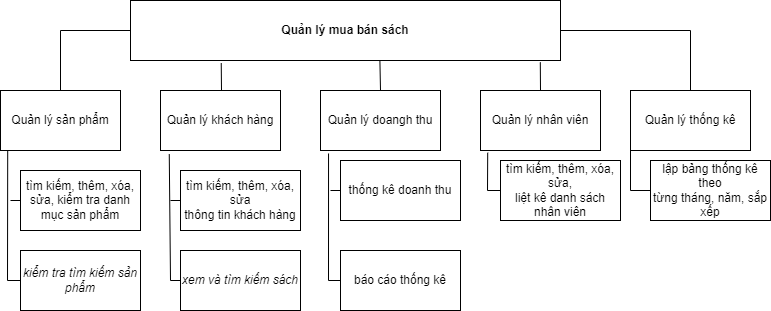

The diagram above was exported from draw.io. Its source (the exported page's mxGraphModel, read from the mxfile embedded in the PNG):
<mxGraphModel dx="1278" dy="539" grid="1" gridSize="10" guides="1" tooltips="1" connect="1" arrows="1" fold="1" page="1" pageScale="1" pageWidth="827" pageHeight="1169" math="0" shadow="0">
  <root>
    <mxCell id="0" />
    <mxCell id="1" parent="0" />
    <mxCell id="Zhmc8IjtDp4DPbcTTolg-1" value="&lt;b&gt;Quản lý mua bán sách&lt;/b&gt;" style="rounded=0;whiteSpace=wrap;html=1;" vertex="1" parent="1">
      <mxGeometry x="180" y="50" width="430" height="60" as="geometry" />
    </mxCell>
    <mxCell id="Zhmc8IjtDp4DPbcTTolg-3" value="Quản lý sản phẩm" style="rounded=0;whiteSpace=wrap;html=1;" vertex="1" parent="1">
      <mxGeometry x="50" y="140" width="120" height="60" as="geometry" />
    </mxCell>
    <mxCell id="Zhmc8IjtDp4DPbcTTolg-4" value="" style="endArrow=none;html=1;rounded=0;exitX=0.5;exitY=0;exitDx=0;exitDy=0;entryX=0;entryY=0.5;entryDx=0;entryDy=0;" edge="1" parent="1" source="Zhmc8IjtDp4DPbcTTolg-3" target="Zhmc8IjtDp4DPbcTTolg-1">
      <mxGeometry width="50" height="50" relative="1" as="geometry">
        <mxPoint x="390" y="230" as="sourcePoint" />
        <mxPoint x="440" y="180" as="targetPoint" />
        <Array as="points">
          <mxPoint x="110" y="80" />
        </Array>
      </mxGeometry>
    </mxCell>
    <mxCell id="Zhmc8IjtDp4DPbcTTolg-5" value="Quản lý khách hàng" style="rounded=0;whiteSpace=wrap;html=1;" vertex="1" parent="1">
      <mxGeometry x="210" y="140" width="120" height="60" as="geometry" />
    </mxCell>
    <mxCell id="Zhmc8IjtDp4DPbcTTolg-6" value="Quản lý doangh thu" style="rounded=0;whiteSpace=wrap;html=1;" vertex="1" parent="1">
      <mxGeometry x="370" y="140" width="120" height="60" as="geometry" />
    </mxCell>
    <mxCell id="Zhmc8IjtDp4DPbcTTolg-7" value="Quản lý nhân viên" style="rounded=0;whiteSpace=wrap;html=1;" vertex="1" parent="1">
      <mxGeometry x="530" y="140" width="120" height="60" as="geometry" />
    </mxCell>
    <mxCell id="Zhmc8IjtDp4DPbcTTolg-8" value="Quản lý thống kê" style="rounded=0;whiteSpace=wrap;html=1;" vertex="1" parent="1">
      <mxGeometry x="680" y="140" width="120" height="60" as="geometry" />
    </mxCell>
    <mxCell id="Zhmc8IjtDp4DPbcTTolg-9" value="" style="endArrow=none;html=1;rounded=0;entryX=0.211;entryY=1.043;entryDx=0;entryDy=0;entryPerimeter=0;" edge="1" parent="1" target="Zhmc8IjtDp4DPbcTTolg-1">
      <mxGeometry width="50" height="50" relative="1" as="geometry">
        <mxPoint x="271" y="140" as="sourcePoint" />
        <mxPoint x="270" y="110" as="targetPoint" />
      </mxGeometry>
    </mxCell>
    <mxCell id="Zhmc8IjtDp4DPbcTTolg-12" value="" style="endArrow=none;html=1;rounded=0;entryX=0.5;entryY=0;entryDx=0;entryDy=0;exitX=0.58;exitY=1.003;exitDx=0;exitDy=0;exitPerimeter=0;" edge="1" parent="1" source="Zhmc8IjtDp4DPbcTTolg-1" target="Zhmc8IjtDp4DPbcTTolg-6">
      <mxGeometry width="50" height="50" relative="1" as="geometry">
        <mxPoint x="390" y="230" as="sourcePoint" />
        <mxPoint x="440" y="180" as="targetPoint" />
      </mxGeometry>
    </mxCell>
    <mxCell id="Zhmc8IjtDp4DPbcTTolg-13" value="" style="endArrow=none;html=1;rounded=0;entryX=0.5;entryY=0;entryDx=0;entryDy=0;exitX=0.953;exitY=1.03;exitDx=0;exitDy=0;exitPerimeter=0;" edge="1" parent="1" source="Zhmc8IjtDp4DPbcTTolg-1" target="Zhmc8IjtDp4DPbcTTolg-7">
      <mxGeometry width="50" height="50" relative="1" as="geometry">
        <mxPoint x="390" y="230" as="sourcePoint" />
        <mxPoint x="440" y="180" as="targetPoint" />
      </mxGeometry>
    </mxCell>
    <mxCell id="Zhmc8IjtDp4DPbcTTolg-14" value="" style="endArrow=none;html=1;rounded=0;exitX=1;exitY=0.5;exitDx=0;exitDy=0;entryX=0.5;entryY=0;entryDx=0;entryDy=0;" edge="1" parent="1" source="Zhmc8IjtDp4DPbcTTolg-1" target="Zhmc8IjtDp4DPbcTTolg-8">
      <mxGeometry width="50" height="50" relative="1" as="geometry">
        <mxPoint x="390" y="230" as="sourcePoint" />
        <mxPoint x="440" y="180" as="targetPoint" />
        <Array as="points">
          <mxPoint x="740" y="80" />
        </Array>
      </mxGeometry>
    </mxCell>
    <mxCell id="Zhmc8IjtDp4DPbcTTolg-15" value="tìm kiếm, thêm, xóa,&lt;br&gt;sửa, kiểm tra danh mục sản phẩm" style="rounded=0;whiteSpace=wrap;html=1;" vertex="1" parent="1">
      <mxGeometry x="70" y="220" width="120" height="60" as="geometry" />
    </mxCell>
    <mxCell id="Zhmc8IjtDp4DPbcTTolg-16" value="" style="endArrow=none;html=1;rounded=0;exitX=0.06;exitY=1.01;exitDx=0;exitDy=0;exitPerimeter=0;entryX=0;entryY=0.5;entryDx=0;entryDy=0;" edge="1" parent="1" source="Zhmc8IjtDp4DPbcTTolg-3" target="Zhmc8IjtDp4DPbcTTolg-18">
      <mxGeometry width="50" height="50" relative="1" as="geometry">
        <mxPoint x="50" y="210" as="sourcePoint" />
        <mxPoint x="57" y="330" as="targetPoint" />
        <Array as="points">
          <mxPoint x="57" y="330" />
        </Array>
      </mxGeometry>
    </mxCell>
    <mxCell id="Zhmc8IjtDp4DPbcTTolg-17" value="" style="endArrow=none;html=1;rounded=0;" edge="1" parent="1">
      <mxGeometry width="50" height="50" relative="1" as="geometry">
        <mxPoint x="60" y="250" as="sourcePoint" />
        <mxPoint x="70" y="250" as="targetPoint" />
      </mxGeometry>
    </mxCell>
    <mxCell id="Zhmc8IjtDp4DPbcTTolg-18" value="&lt;i&gt;&lt;span style=&quot;font-size:13.0pt;line-height:107%;&lt;br/&gt;font-family:&amp;quot;Times New Roman&amp;quot;,serif;mso-fareast-font-family:&amp;quot;MS Mincho&amp;quot;;&lt;br/&gt;mso-fareast-theme-font:minor-fareast;mso-ansi-language:EN-US;mso-fareast-language:&lt;br/&gt;EN-US;mso-bidi-language:AR-SA;mso-bidi-font-weight:bold&quot;&gt;kiểm tra tìm kiếm sản phẩm&lt;/span&gt;&lt;/i&gt;" style="rounded=0;whiteSpace=wrap;html=1;" vertex="1" parent="1">
      <mxGeometry x="70" y="300" width="120" height="60" as="geometry" />
    </mxCell>
    <mxCell id="Zhmc8IjtDp4DPbcTTolg-20" value="&lt;i&gt;&lt;span style=&quot;font-size:13.0pt;line-height:107%;&lt;br/&gt;font-family:&amp;quot;Times New Roman&amp;quot;,serif;mso-fareast-font-family:&amp;quot;MS Mincho&amp;quot;;&lt;br/&gt;mso-fareast-theme-font:minor-fareast;mso-ansi-language:EN-US;mso-fareast-language:&lt;br/&gt;EN-US;mso-bidi-language:AR-SA;mso-bidi-font-weight:bold&quot;&gt;xem và tìm kiếm sách&lt;/span&gt;&lt;/i&gt;" style="rounded=0;whiteSpace=wrap;html=1;" vertex="1" parent="1">
      <mxGeometry x="230" y="300" width="120" height="60" as="geometry" />
    </mxCell>
    <mxCell id="Zhmc8IjtDp4DPbcTTolg-21" value="tìm kiếm, thêm, xóa, sửa&lt;br&gt;thông tin khách hàng" style="rounded=0;whiteSpace=wrap;html=1;" vertex="1" parent="1">
      <mxGeometry x="230" y="220" width="120" height="60" as="geometry" />
    </mxCell>
    <mxCell id="Zhmc8IjtDp4DPbcTTolg-22" value="" style="endArrow=none;html=1;rounded=0;exitX=0.073;exitY=1.063;exitDx=0;exitDy=0;exitPerimeter=0;entryX=0;entryY=0.5;entryDx=0;entryDy=0;" edge="1" parent="1" source="Zhmc8IjtDp4DPbcTTolg-5" target="Zhmc8IjtDp4DPbcTTolg-20">
      <mxGeometry width="50" height="50" relative="1" as="geometry">
        <mxPoint x="390" y="320" as="sourcePoint" />
        <mxPoint x="440" y="270" as="targetPoint" />
        <Array as="points">
          <mxPoint x="220" y="330" />
        </Array>
      </mxGeometry>
    </mxCell>
    <mxCell id="Zhmc8IjtDp4DPbcTTolg-23" value="" style="endArrow=none;html=1;rounded=0;" edge="1" parent="1">
      <mxGeometry width="50" height="50" relative="1" as="geometry">
        <mxPoint x="220" y="250" as="sourcePoint" />
        <mxPoint x="230" y="250" as="targetPoint" />
      </mxGeometry>
    </mxCell>
    <mxCell id="Zhmc8IjtDp4DPbcTTolg-24" value="&lt;span style=&quot;line-height: 107%;&quot;&gt;&lt;font style=&quot;font-size: 12px;&quot;&gt;thống kê doanh thu&lt;/font&gt;&lt;/span&gt;" style="rounded=0;whiteSpace=wrap;html=1;" vertex="1" parent="1">
      <mxGeometry x="390" y="210" width="120" height="60" as="geometry" />
    </mxCell>
    <mxCell id="Zhmc8IjtDp4DPbcTTolg-25" value="&lt;span style=&quot;line-height: 107%;&quot;&gt;&lt;font style=&quot;font-size: 12px;&quot;&gt;báo cáo thống kê&lt;/font&gt;&lt;/span&gt;" style="rounded=0;whiteSpace=wrap;html=1;" vertex="1" parent="1">
      <mxGeometry x="390" y="300" width="120" height="60" as="geometry" />
    </mxCell>
    <mxCell id="Zhmc8IjtDp4DPbcTTolg-26" value="" style="endArrow=none;html=1;rounded=0;exitX=0;exitY=0.5;exitDx=0;exitDy=0;entryX=0.067;entryY=1.05;entryDx=0;entryDy=0;entryPerimeter=0;" edge="1" parent="1" source="Zhmc8IjtDp4DPbcTTolg-25" target="Zhmc8IjtDp4DPbcTTolg-6">
      <mxGeometry width="50" height="50" relative="1" as="geometry">
        <mxPoint x="390" y="320" as="sourcePoint" />
        <mxPoint x="440" y="270" as="targetPoint" />
        <Array as="points">
          <mxPoint x="378" y="330" />
        </Array>
      </mxGeometry>
    </mxCell>
    <mxCell id="Zhmc8IjtDp4DPbcTTolg-27" value="" style="endArrow=none;html=1;rounded=0;entryX=0;entryY=0.5;entryDx=0;entryDy=0;" edge="1" parent="1" target="Zhmc8IjtDp4DPbcTTolg-24">
      <mxGeometry width="50" height="50" relative="1" as="geometry">
        <mxPoint x="380" y="240" as="sourcePoint" />
        <mxPoint x="440" y="270" as="targetPoint" />
      </mxGeometry>
    </mxCell>
    <mxCell id="Zhmc8IjtDp4DPbcTTolg-28" value="&lt;span style=&quot;line-height: 107%;&quot;&gt;&lt;font style=&quot;font-size: 12px;&quot;&gt;tìm kiếm, thêm, xóa, sửa,&lt;br&gt;liệt kê danh sách nhân viên&lt;/font&gt;&lt;/span&gt;" style="rounded=0;whiteSpace=wrap;html=1;fontFamily=Helvetica;fontSize=12;" vertex="1" parent="1">
      <mxGeometry x="550" y="210" width="120" height="60" as="geometry" />
    </mxCell>
    <mxCell id="Zhmc8IjtDp4DPbcTTolg-29" value="" style="endArrow=none;html=1;rounded=0;fontFamily=Helvetica;fontSize=12;entryX=0.06;entryY=1.037;entryDx=0;entryDy=0;entryPerimeter=0;exitX=0;exitY=0.5;exitDx=0;exitDy=0;" edge="1" parent="1" source="Zhmc8IjtDp4DPbcTTolg-28" target="Zhmc8IjtDp4DPbcTTolg-7">
      <mxGeometry width="50" height="50" relative="1" as="geometry">
        <mxPoint x="530" y="240" as="sourcePoint" />
        <mxPoint x="440" y="290" as="targetPoint" />
        <Array as="points">
          <mxPoint x="537" y="240" />
        </Array>
      </mxGeometry>
    </mxCell>
    <mxCell id="Zhmc8IjtDp4DPbcTTolg-30" value="&lt;span style=&quot;line-height: 107%;&quot;&gt;&lt;font style=&quot;font-size: 12px;&quot;&gt;lập bảng thống kê theo&lt;br/&gt;từng tháng, năm, sắp xếp&lt;/font&gt;&lt;/span&gt;" style="rounded=0;whiteSpace=wrap;html=1;fontFamily=Helvetica;fontSize=12;" vertex="1" parent="1">
      <mxGeometry x="700" y="210" width="120" height="60" as="geometry" />
    </mxCell>
    <mxCell id="Zhmc8IjtDp4DPbcTTolg-31" value="" style="endArrow=none;html=1;rounded=0;fontFamily=Helvetica;fontSize=12;entryX=0;entryY=1;entryDx=0;entryDy=0;exitX=0;exitY=0.5;exitDx=0;exitDy=0;" edge="1" parent="1" source="Zhmc8IjtDp4DPbcTTolg-30" target="Zhmc8IjtDp4DPbcTTolg-8">
      <mxGeometry width="50" height="50" relative="1" as="geometry">
        <mxPoint x="390" y="340" as="sourcePoint" />
        <mxPoint x="440" y="290" as="targetPoint" />
        <Array as="points">
          <mxPoint x="680" y="240" />
        </Array>
      </mxGeometry>
    </mxCell>
  </root>
</mxGraphModel>